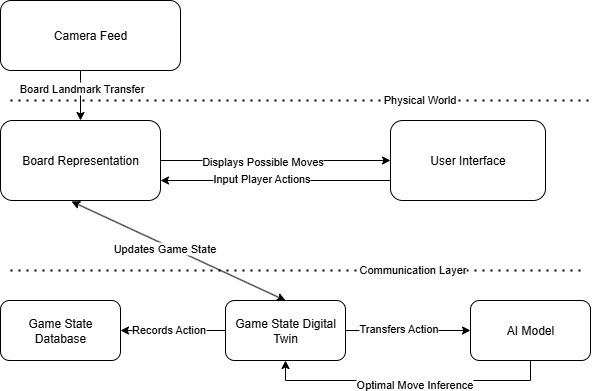

The diagram above was exported from draw.io. Its source (the exported page's mxGraphModel, read from the mxfile embedded in the PNG):
<mxGraphModel dx="820" dy="1619" grid="1" gridSize="10" guides="1" tooltips="1" connect="1" arrows="1" fold="1" page="1" pageScale="1" pageWidth="850" pageHeight="1100" math="0" shadow="0">
  <root>
    <mxCell id="0" />
    <mxCell id="1" parent="0" />
    <mxCell id="6nlLKT8NChmwJE9VW_4I-29" style="edgeStyle=orthogonalEdgeStyle;rounded=0;orthogonalLoop=1;jettySize=auto;html=1;" edge="1" parent="1" source="6nlLKT8NChmwJE9VW_4I-1" target="6nlLKT8NChmwJE9VW_4I-15">
      <mxGeometry relative="1" as="geometry" />
    </mxCell>
    <mxCell id="6nlLKT8NChmwJE9VW_4I-30" value="Displays Possible Moves" style="edgeLabel;html=1;align=center;verticalAlign=middle;resizable=0;points=[];" vertex="1" connectable="0" parent="6nlLKT8NChmwJE9VW_4I-29">
      <mxGeometry x="-0.1235" relative="1" as="geometry">
        <mxPoint as="offset" />
      </mxGeometry>
    </mxCell>
    <mxCell id="6nlLKT8NChmwJE9VW_4I-1" value="Board Representation" style="rounded=1;whiteSpace=wrap;html=1;" vertex="1" parent="1">
      <mxGeometry x="40" y="-30" width="160" height="80" as="geometry" />
    </mxCell>
    <mxCell id="6nlLKT8NChmwJE9VW_4I-2" value="" style="endArrow=none;dashed=1;html=1;dashPattern=1 3;strokeWidth=2;rounded=0;" edge="1" parent="1">
      <mxGeometry width="50" height="50" relative="1" as="geometry">
        <mxPoint x="50" y="120" as="sourcePoint" />
        <mxPoint x="620" y="120" as="targetPoint" />
      </mxGeometry>
    </mxCell>
    <mxCell id="6nlLKT8NChmwJE9VW_4I-21" value="Communication Layer" style="edgeLabel;html=1;align=center;verticalAlign=middle;resizable=0;points=[];" vertex="1" connectable="0" parent="6nlLKT8NChmwJE9VW_4I-2">
      <mxGeometry x="0.4069" y="2" relative="1" as="geometry">
        <mxPoint as="offset" />
      </mxGeometry>
    </mxCell>
    <mxCell id="6nlLKT8NChmwJE9VW_4I-5" value="Game State Database" style="rounded=1;whiteSpace=wrap;html=1;" vertex="1" parent="1">
      <mxGeometry x="40" y="150" width="120" height="60" as="geometry" />
    </mxCell>
    <mxCell id="6nlLKT8NChmwJE9VW_4I-11" style="edgeStyle=orthogonalEdgeStyle;rounded=0;orthogonalLoop=1;jettySize=auto;html=1;exitX=0.5;exitY=1;exitDx=0;exitDy=0;entryX=0.5;entryY=1;entryDx=0;entryDy=0;" edge="1" parent="1" source="6nlLKT8NChmwJE9VW_4I-7" target="6nlLKT8NChmwJE9VW_4I-8">
      <mxGeometry relative="1" as="geometry" />
    </mxCell>
    <mxCell id="6nlLKT8NChmwJE9VW_4I-12" value="Optimal Move Inference" style="edgeLabel;html=1;align=center;verticalAlign=middle;resizable=0;points=[];" vertex="1" connectable="0" parent="6nlLKT8NChmwJE9VW_4I-11">
      <mxGeometry x="-0.04" y="3" relative="1" as="geometry">
        <mxPoint as="offset" />
      </mxGeometry>
    </mxCell>
    <mxCell id="6nlLKT8NChmwJE9VW_4I-7" value="AI Model" style="rounded=1;whiteSpace=wrap;html=1;" vertex="1" parent="1">
      <mxGeometry x="510" y="150" width="120" height="60" as="geometry" />
    </mxCell>
    <mxCell id="6nlLKT8NChmwJE9VW_4I-13" style="edgeStyle=orthogonalEdgeStyle;rounded=0;orthogonalLoop=1;jettySize=auto;html=1;entryX=1;entryY=0.5;entryDx=0;entryDy=0;" edge="1" parent="1" source="6nlLKT8NChmwJE9VW_4I-8" target="6nlLKT8NChmwJE9VW_4I-5">
      <mxGeometry relative="1" as="geometry" />
    </mxCell>
    <mxCell id="6nlLKT8NChmwJE9VW_4I-14" value="Records Action" style="edgeLabel;html=1;align=center;verticalAlign=middle;resizable=0;points=[];" vertex="1" connectable="0" parent="6nlLKT8NChmwJE9VW_4I-13">
      <mxGeometry x="0.1012" y="-2" relative="1" as="geometry">
        <mxPoint as="offset" />
      </mxGeometry>
    </mxCell>
    <mxCell id="6nlLKT8NChmwJE9VW_4I-8" value="Game State Digital Twin" style="rounded=1;whiteSpace=wrap;html=1;" vertex="1" parent="1">
      <mxGeometry x="265" y="150" width="120" height="60" as="geometry" />
    </mxCell>
    <mxCell id="6nlLKT8NChmwJE9VW_4I-9" value="" style="endArrow=classic;html=1;rounded=0;entryX=0;entryY=0.5;entryDx=0;entryDy=0;exitX=1;exitY=0.5;exitDx=0;exitDy=0;" edge="1" parent="1" source="6nlLKT8NChmwJE9VW_4I-8" target="6nlLKT8NChmwJE9VW_4I-7">
      <mxGeometry width="50" height="50" relative="1" as="geometry">
        <mxPoint x="320" y="200" as="sourcePoint" />
        <mxPoint x="370" y="150" as="targetPoint" />
      </mxGeometry>
    </mxCell>
    <mxCell id="6nlLKT8NChmwJE9VW_4I-10" value="Transfers Action" style="edgeLabel;html=1;align=center;verticalAlign=middle;resizable=0;points=[];" vertex="1" connectable="0" parent="6nlLKT8NChmwJE9VW_4I-9">
      <mxGeometry x="-0.1648" y="3" relative="1" as="geometry">
        <mxPoint as="offset" />
      </mxGeometry>
    </mxCell>
    <mxCell id="6nlLKT8NChmwJE9VW_4I-31" style="edgeStyle=orthogonalEdgeStyle;rounded=0;orthogonalLoop=1;jettySize=auto;html=1;exitX=0;exitY=0.75;exitDx=0;exitDy=0;entryX=1;entryY=0.75;entryDx=0;entryDy=0;" edge="1" parent="1" source="6nlLKT8NChmwJE9VW_4I-15" target="6nlLKT8NChmwJE9VW_4I-1">
      <mxGeometry relative="1" as="geometry" />
    </mxCell>
    <mxCell id="6nlLKT8NChmwJE9VW_4I-32" value="Input Player Actions" style="edgeLabel;html=1;align=center;verticalAlign=middle;resizable=0;points=[];" vertex="1" connectable="0" parent="6nlLKT8NChmwJE9VW_4I-31">
      <mxGeometry x="0.1322" y="-3" relative="1" as="geometry">
        <mxPoint as="offset" />
      </mxGeometry>
    </mxCell>
    <mxCell id="6nlLKT8NChmwJE9VW_4I-15" value="User Interface" style="rounded=1;whiteSpace=wrap;html=1;" vertex="1" parent="1">
      <mxGeometry x="430" y="-30" width="155" height="80" as="geometry" />
    </mxCell>
    <mxCell id="6nlLKT8NChmwJE9VW_4I-22" value="" style="endArrow=none;dashed=1;html=1;dashPattern=1 3;strokeWidth=2;rounded=0;" edge="1" parent="1">
      <mxGeometry width="50" height="50" relative="1" as="geometry">
        <mxPoint x="50" y="-50" as="sourcePoint" />
        <mxPoint x="630" y="-50" as="targetPoint" />
      </mxGeometry>
    </mxCell>
    <mxCell id="6nlLKT8NChmwJE9VW_4I-23" value="Physical World" style="edgeLabel;html=1;align=center;verticalAlign=middle;resizable=0;points=[];" vertex="1" connectable="0" parent="6nlLKT8NChmwJE9VW_4I-22">
      <mxGeometry x="0.4069" y="2" relative="1" as="geometry">
        <mxPoint as="offset" />
      </mxGeometry>
    </mxCell>
    <mxCell id="6nlLKT8NChmwJE9VW_4I-27" value="" style="endArrow=classic;startArrow=classic;html=1;rounded=0;exitX=0.5;exitY=0;exitDx=0;exitDy=0;entryX=0.444;entryY=1.012;entryDx=0;entryDy=0;entryPerimeter=0;" edge="1" parent="1" source="6nlLKT8NChmwJE9VW_4I-8" target="6nlLKT8NChmwJE9VW_4I-1">
      <mxGeometry width="50" height="50" relative="1" as="geometry">
        <mxPoint x="360" y="100" as="sourcePoint" />
        <mxPoint x="190" y="70" as="targetPoint" />
      </mxGeometry>
    </mxCell>
    <mxCell id="6nlLKT8NChmwJE9VW_4I-28" value="Updates Game State" style="edgeLabel;html=1;align=center;verticalAlign=middle;resizable=0;points=[];" vertex="1" connectable="0" parent="6nlLKT8NChmwJE9VW_4I-27">
      <mxGeometry x="0.1197" y="3" relative="1" as="geometry">
        <mxPoint as="offset" />
      </mxGeometry>
    </mxCell>
    <mxCell id="6nlLKT8NChmwJE9VW_4I-34" style="edgeStyle=orthogonalEdgeStyle;rounded=0;orthogonalLoop=1;jettySize=auto;html=1;" edge="1" parent="1" source="6nlLKT8NChmwJE9VW_4I-33" target="6nlLKT8NChmwJE9VW_4I-1">
      <mxGeometry relative="1" as="geometry">
        <Array as="points">
          <mxPoint x="120" y="-70" />
          <mxPoint x="120" y="-70" />
        </Array>
      </mxGeometry>
    </mxCell>
    <mxCell id="6nlLKT8NChmwJE9VW_4I-35" value="Board Landmark Transfer" style="edgeLabel;html=1;align=center;verticalAlign=middle;resizable=0;points=[];" vertex="1" connectable="0" parent="6nlLKT8NChmwJE9VW_4I-34">
      <mxGeometry x="-0.336" relative="1" as="geometry">
        <mxPoint as="offset" />
      </mxGeometry>
    </mxCell>
    <mxCell id="6nlLKT8NChmwJE9VW_4I-33" value="Camera Feed" style="rounded=1;whiteSpace=wrap;html=1;" vertex="1" parent="1">
      <mxGeometry x="40" y="-150" width="180" height="70" as="geometry" />
    </mxCell>
  </root>
</mxGraphModel>